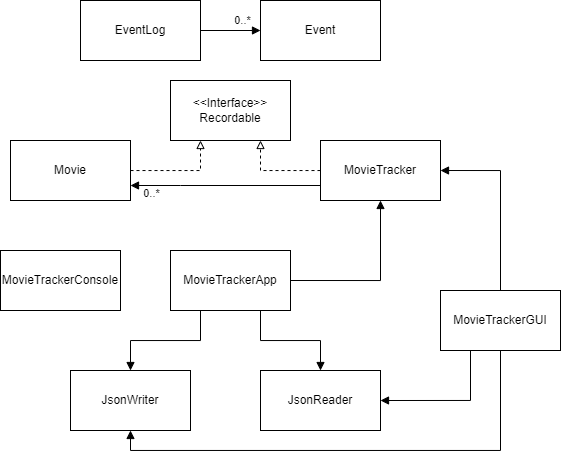

The diagram above was exported from draw.io. Its source (the exported page's mxGraphModel, read from the mxfile embedded in the PNG):
<mxGraphModel dx="680" dy="481" grid="1" gridSize="10" guides="1" tooltips="1" connect="1" arrows="1" fold="1" page="1" pageScale="1" pageWidth="850" pageHeight="1100" math="0" shadow="0">
  <root>
    <mxCell id="0" />
    <mxCell id="1" parent="0" />
    <mxCell id="NaLVOuXiHwevMFjAZOJh-11" style="edgeStyle=orthogonalEdgeStyle;rounded=0;orthogonalLoop=1;jettySize=auto;html=1;entryX=0.25;entryY=1;entryDx=0;entryDy=0;endArrow=block;endFill=0;dashed=1;" edge="1" parent="1" source="NaLVOuXiHwevMFjAZOJh-1" target="NaLVOuXiHwevMFjAZOJh-7">
      <mxGeometry relative="1" as="geometry" />
    </mxCell>
    <mxCell id="NaLVOuXiHwevMFjAZOJh-1" value="Movie" style="rounded=0;whiteSpace=wrap;html=1;" vertex="1" parent="1">
      <mxGeometry x="130" y="180" width="120" height="60" as="geometry" />
    </mxCell>
    <mxCell id="NaLVOuXiHwevMFjAZOJh-12" style="edgeStyle=orthogonalEdgeStyle;rounded=0;orthogonalLoop=1;jettySize=auto;html=1;entryX=0.75;entryY=1;entryDx=0;entryDy=0;endArrow=block;endFill=0;dashed=1;" edge="1" parent="1" source="NaLVOuXiHwevMFjAZOJh-2" target="NaLVOuXiHwevMFjAZOJh-7">
      <mxGeometry relative="1" as="geometry" />
    </mxCell>
    <mxCell id="NaLVOuXiHwevMFjAZOJh-13" style="edgeStyle=orthogonalEdgeStyle;rounded=0;orthogonalLoop=1;jettySize=auto;html=1;exitX=0;exitY=0.75;exitDx=0;exitDy=0;entryX=1;entryY=0.75;entryDx=0;entryDy=0;endArrow=block;endFill=1;labelPosition=left;verticalLabelPosition=middle;align=right;verticalAlign=middle;" edge="1" parent="1" source="NaLVOuXiHwevMFjAZOJh-2" target="NaLVOuXiHwevMFjAZOJh-1">
      <mxGeometry relative="1" as="geometry">
        <Array as="points">
          <mxPoint x="300" y="225" />
          <mxPoint x="300" y="225" />
        </Array>
      </mxGeometry>
    </mxCell>
    <mxCell id="NaLVOuXiHwevMFjAZOJh-14" value="0..*" style="edgeLabel;html=1;align=center;verticalAlign=middle;resizable=0;points=[];" vertex="1" connectable="0" parent="NaLVOuXiHwevMFjAZOJh-13">
      <mxGeometry x="0.8795" relative="1" as="geometry">
        <mxPoint x="9" y="8" as="offset" />
      </mxGeometry>
    </mxCell>
    <mxCell id="NaLVOuXiHwevMFjAZOJh-2" value="MovieTracker" style="rounded=0;whiteSpace=wrap;html=1;" vertex="1" parent="1">
      <mxGeometry x="440" y="180" width="120" height="60" as="geometry" />
    </mxCell>
    <mxCell id="NaLVOuXiHwevMFjAZOJh-3" value="Event" style="rounded=0;whiteSpace=wrap;html=1;" vertex="1" parent="1">
      <mxGeometry x="380" y="40" width="120" height="60" as="geometry" />
    </mxCell>
    <mxCell id="NaLVOuXiHwevMFjAZOJh-26" style="edgeStyle=orthogonalEdgeStyle;rounded=0;orthogonalLoop=1;jettySize=auto;html=1;entryX=0;entryY=0.5;entryDx=0;entryDy=0;endArrow=block;endFill=1;" edge="1" parent="1" source="NaLVOuXiHwevMFjAZOJh-4" target="NaLVOuXiHwevMFjAZOJh-3">
      <mxGeometry relative="1" as="geometry" />
    </mxCell>
    <mxCell id="NaLVOuXiHwevMFjAZOJh-4" value="EventLog" style="rounded=0;whiteSpace=wrap;html=1;" vertex="1" parent="1">
      <mxGeometry x="200" y="40" width="120" height="60" as="geometry" />
    </mxCell>
    <mxCell id="NaLVOuXiHwevMFjAZOJh-5" value="JsonReader" style="rounded=0;whiteSpace=wrap;html=1;" vertex="1" parent="1">
      <mxGeometry x="380" y="410" width="120" height="60" as="geometry" />
    </mxCell>
    <mxCell id="NaLVOuXiHwevMFjAZOJh-6" value="JsonWriter" style="rounded=0;whiteSpace=wrap;html=1;" vertex="1" parent="1">
      <mxGeometry x="190" y="410" width="120" height="60" as="geometry" />
    </mxCell>
    <mxCell id="NaLVOuXiHwevMFjAZOJh-7" value="&amp;lt;&amp;lt;Interface&amp;gt;&amp;gt;&lt;br&gt;Recordable" style="rounded=0;whiteSpace=wrap;html=1;" vertex="1" parent="1">
      <mxGeometry x="290" y="120" width="120" height="60" as="geometry" />
    </mxCell>
    <mxCell id="NaLVOuXiHwevMFjAZOJh-17" style="edgeStyle=orthogonalEdgeStyle;rounded=0;orthogonalLoop=1;jettySize=auto;html=1;exitX=0.25;exitY=1;exitDx=0;exitDy=0;entryX=0.5;entryY=0;entryDx=0;entryDy=0;endArrow=block;endFill=1;" edge="1" parent="1" source="NaLVOuXiHwevMFjAZOJh-8" target="NaLVOuXiHwevMFjAZOJh-6">
      <mxGeometry relative="1" as="geometry" />
    </mxCell>
    <mxCell id="NaLVOuXiHwevMFjAZOJh-18" style="edgeStyle=orthogonalEdgeStyle;rounded=0;orthogonalLoop=1;jettySize=auto;html=1;exitX=0.75;exitY=1;exitDx=0;exitDy=0;endArrow=block;endFill=1;" edge="1" parent="1" source="NaLVOuXiHwevMFjAZOJh-8" target="NaLVOuXiHwevMFjAZOJh-5">
      <mxGeometry relative="1" as="geometry" />
    </mxCell>
    <mxCell id="NaLVOuXiHwevMFjAZOJh-19" style="edgeStyle=orthogonalEdgeStyle;rounded=0;orthogonalLoop=1;jettySize=auto;html=1;exitX=1;exitY=0.5;exitDx=0;exitDy=0;entryX=0.5;entryY=1;entryDx=0;entryDy=0;endArrow=block;endFill=1;" edge="1" parent="1" source="NaLVOuXiHwevMFjAZOJh-8" target="NaLVOuXiHwevMFjAZOJh-2">
      <mxGeometry relative="1" as="geometry" />
    </mxCell>
    <mxCell id="NaLVOuXiHwevMFjAZOJh-8" value="MovieTrackerApp" style="rounded=0;whiteSpace=wrap;html=1;" vertex="1" parent="1">
      <mxGeometry x="290" y="290" width="120" height="60" as="geometry" />
    </mxCell>
    <mxCell id="NaLVOuXiHwevMFjAZOJh-9" value="MovieTrackerConsole" style="rounded=0;whiteSpace=wrap;html=1;" vertex="1" parent="1">
      <mxGeometry x="120" y="290" width="120" height="60" as="geometry" />
    </mxCell>
    <mxCell id="NaLVOuXiHwevMFjAZOJh-23" style="edgeStyle=orthogonalEdgeStyle;rounded=0;orthogonalLoop=1;jettySize=auto;html=1;entryX=1;entryY=0.5;entryDx=0;entryDy=0;endArrow=block;endFill=1;" edge="1" parent="1" source="NaLVOuXiHwevMFjAZOJh-10" target="NaLVOuXiHwevMFjAZOJh-2">
      <mxGeometry relative="1" as="geometry" />
    </mxCell>
    <mxCell id="NaLVOuXiHwevMFjAZOJh-24" style="edgeStyle=orthogonalEdgeStyle;rounded=0;orthogonalLoop=1;jettySize=auto;html=1;exitX=0.25;exitY=1;exitDx=0;exitDy=0;entryX=1;entryY=0.5;entryDx=0;entryDy=0;endArrow=block;endFill=1;" edge="1" parent="1" source="NaLVOuXiHwevMFjAZOJh-10" target="NaLVOuXiHwevMFjAZOJh-5">
      <mxGeometry relative="1" as="geometry" />
    </mxCell>
    <mxCell id="NaLVOuXiHwevMFjAZOJh-25" style="edgeStyle=orthogonalEdgeStyle;rounded=0;orthogonalLoop=1;jettySize=auto;html=1;entryX=0.5;entryY=1;entryDx=0;entryDy=0;endArrow=block;endFill=1;" edge="1" parent="1" source="NaLVOuXiHwevMFjAZOJh-10" target="NaLVOuXiHwevMFjAZOJh-6">
      <mxGeometry relative="1" as="geometry">
        <Array as="points">
          <mxPoint x="620" y="490" />
          <mxPoint x="250" y="490" />
        </Array>
      </mxGeometry>
    </mxCell>
    <mxCell id="NaLVOuXiHwevMFjAZOJh-10" value="MovieTrackerGUI" style="rounded=0;whiteSpace=wrap;html=1;" vertex="1" parent="1">
      <mxGeometry x="560" y="330" width="120" height="60" as="geometry" />
    </mxCell>
    <mxCell id="NaLVOuXiHwevMFjAZOJh-27" value="0..*" style="edgeLabel;html=1;align=center;verticalAlign=middle;resizable=0;points=[];" vertex="1" connectable="0" parent="1">
      <mxGeometry x="370.0014969438539" y="59.998498517352914" as="geometry">
        <mxPoint x="-8" as="offset" />
      </mxGeometry>
    </mxCell>
  </root>
</mxGraphModel>